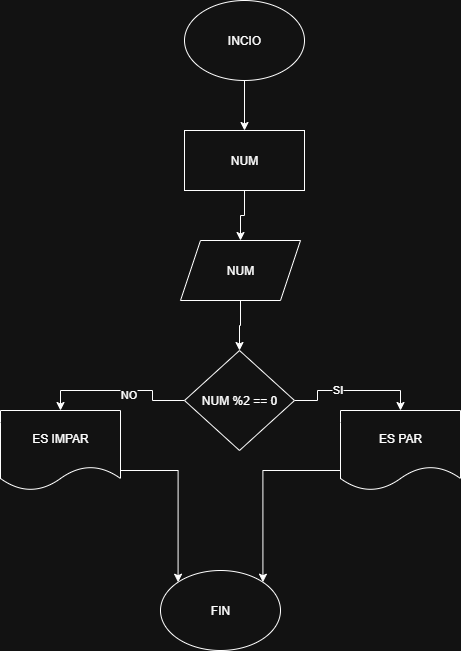

The diagram above was exported from draw.io. Its source (the exported page's mxGraphModel, read from the mxfile embedded in the PNG):
<mxGraphModel dx="786" dy="464" grid="1" gridSize="10" guides="1" tooltips="1" connect="1" arrows="1" fold="1" page="1" pageScale="1" pageWidth="827" pageHeight="1169" math="0" shadow="0">
  <root>
    <mxCell id="0" />
    <mxCell id="1" parent="0" />
    <mxCell id="BmD_Nyw2V8sl4VF2rMBD-3" style="edgeStyle=orthogonalEdgeStyle;rounded=0;orthogonalLoop=1;jettySize=auto;html=1;exitX=0.5;exitY=1;exitDx=0;exitDy=0;entryX=0.5;entryY=0;entryDx=0;entryDy=0;" parent="1" source="BmD_Nyw2V8sl4VF2rMBD-1" target="BmD_Nyw2V8sl4VF2rMBD-2" edge="1">
      <mxGeometry relative="1" as="geometry" />
    </mxCell>
    <mxCell id="BmD_Nyw2V8sl4VF2rMBD-1" value="INCIO" style="ellipse;whiteSpace=wrap;html=1;" parent="1" vertex="1">
      <mxGeometry x="354" y="30" width="120" height="80" as="geometry" />
    </mxCell>
    <mxCell id="BmD_Nyw2V8sl4VF2rMBD-5" style="edgeStyle=orthogonalEdgeStyle;rounded=0;orthogonalLoop=1;jettySize=auto;html=1;exitX=0.5;exitY=1;exitDx=0;exitDy=0;entryX=0.5;entryY=0;entryDx=0;entryDy=0;" parent="1" source="BmD_Nyw2V8sl4VF2rMBD-2" target="BmD_Nyw2V8sl4VF2rMBD-4" edge="1">
      <mxGeometry relative="1" as="geometry" />
    </mxCell>
    <mxCell id="BmD_Nyw2V8sl4VF2rMBD-2" value="NUM" style="rounded=0;whiteSpace=wrap;html=1;" parent="1" vertex="1">
      <mxGeometry x="354" y="160" width="120" height="60" as="geometry" />
    </mxCell>
    <mxCell id="BmD_Nyw2V8sl4VF2rMBD-7" style="edgeStyle=orthogonalEdgeStyle;rounded=0;orthogonalLoop=1;jettySize=auto;html=1;exitX=0.5;exitY=1;exitDx=0;exitDy=0;entryX=0.5;entryY=0;entryDx=0;entryDy=0;" parent="1" source="BmD_Nyw2V8sl4VF2rMBD-4" target="BmD_Nyw2V8sl4VF2rMBD-6" edge="1">
      <mxGeometry relative="1" as="geometry" />
    </mxCell>
    <mxCell id="BmD_Nyw2V8sl4VF2rMBD-4" value="NUM" style="shape=parallelogram;perimeter=parallelogramPerimeter;whiteSpace=wrap;html=1;fixedSize=1;" parent="1" vertex="1">
      <mxGeometry x="350" y="270" width="120" height="60" as="geometry" />
    </mxCell>
    <mxCell id="BmD_Nyw2V8sl4VF2rMBD-9" style="edgeStyle=orthogonalEdgeStyle;rounded=0;orthogonalLoop=1;jettySize=auto;html=1;exitX=1;exitY=0.5;exitDx=0;exitDy=0;entryX=0.5;entryY=0;entryDx=0;entryDy=0;" parent="1" source="BmD_Nyw2V8sl4VF2rMBD-6" target="BmD_Nyw2V8sl4VF2rMBD-8" edge="1">
      <mxGeometry relative="1" as="geometry" />
    </mxCell>
    <mxCell id="BmD_Nyw2V8sl4VF2rMBD-10" value="SI" style="edgeLabel;html=1;align=center;verticalAlign=middle;resizable=0;points=[];" parent="BmD_Nyw2V8sl4VF2rMBD-9" vertex="1" connectable="0">
      <mxGeometry x="-0.2353" y="2" relative="1" as="geometry">
        <mxPoint as="offset" />
      </mxGeometry>
    </mxCell>
    <mxCell id="BmD_Nyw2V8sl4VF2rMBD-13" style="edgeStyle=orthogonalEdgeStyle;rounded=0;orthogonalLoop=1;jettySize=auto;html=1;exitX=0;exitY=0.5;exitDx=0;exitDy=0;entryX=0.5;entryY=0;entryDx=0;entryDy=0;" parent="1" source="BmD_Nyw2V8sl4VF2rMBD-6" target="BmD_Nyw2V8sl4VF2rMBD-12" edge="1">
      <mxGeometry relative="1" as="geometry" />
    </mxCell>
    <mxCell id="BmD_Nyw2V8sl4VF2rMBD-14" value="NO" style="edgeLabel;html=1;align=center;verticalAlign=middle;resizable=0;points=[];" parent="BmD_Nyw2V8sl4VF2rMBD-13" vertex="1" connectable="0">
      <mxGeometry x="-0.1299" y="3" relative="1" as="geometry">
        <mxPoint as="offset" />
      </mxGeometry>
    </mxCell>
    <mxCell id="BmD_Nyw2V8sl4VF2rMBD-6" value="NUM %2 == 0" style="rhombus;whiteSpace=wrap;html=1;" parent="1" vertex="1">
      <mxGeometry x="354" y="380" width="110" height="100" as="geometry" />
    </mxCell>
    <mxCell id="BmD_Nyw2V8sl4VF2rMBD-16" style="edgeStyle=orthogonalEdgeStyle;rounded=0;orthogonalLoop=1;jettySize=auto;html=1;exitX=0;exitY=0.75;exitDx=0;exitDy=0;entryX=1;entryY=0;entryDx=0;entryDy=0;" parent="1" source="BmD_Nyw2V8sl4VF2rMBD-8" target="BmD_Nyw2V8sl4VF2rMBD-15" edge="1">
      <mxGeometry relative="1" as="geometry" />
    </mxCell>
    <mxCell id="BmD_Nyw2V8sl4VF2rMBD-8" value="ES PAR" style="shape=document;whiteSpace=wrap;html=1;boundedLbl=1;" parent="1" vertex="1">
      <mxGeometry x="510" y="440" width="120" height="80" as="geometry" />
    </mxCell>
    <mxCell id="BmD_Nyw2V8sl4VF2rMBD-17" style="edgeStyle=orthogonalEdgeStyle;rounded=0;orthogonalLoop=1;jettySize=auto;html=1;exitX=1;exitY=0.75;exitDx=0;exitDy=0;entryX=0;entryY=0;entryDx=0;entryDy=0;" parent="1" source="BmD_Nyw2V8sl4VF2rMBD-12" target="BmD_Nyw2V8sl4VF2rMBD-15" edge="1">
      <mxGeometry relative="1" as="geometry" />
    </mxCell>
    <mxCell id="BmD_Nyw2V8sl4VF2rMBD-12" value="ES IMPAR" style="shape=document;whiteSpace=wrap;html=1;boundedLbl=1;" parent="1" vertex="1">
      <mxGeometry x="170" y="440" width="120" height="80" as="geometry" />
    </mxCell>
    <mxCell id="BmD_Nyw2V8sl4VF2rMBD-15" value="FIN" style="ellipse;whiteSpace=wrap;html=1;" parent="1" vertex="1">
      <mxGeometry x="330" y="600" width="120" height="80" as="geometry" />
    </mxCell>
  </root>
</mxGraphModel>